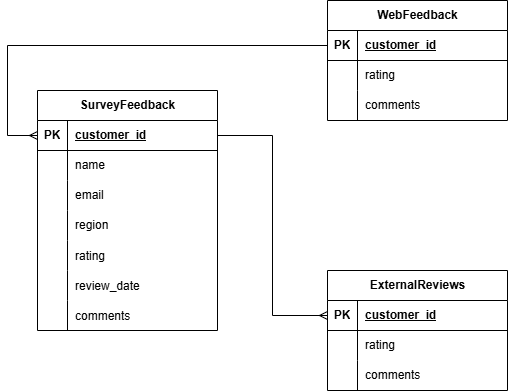

The diagram above was exported from draw.io. Its source (the exported page's mxGraphModel, read from the mxfile embedded in the PNG):
<mxGraphModel dx="1034" dy="570" grid="1" gridSize="10" guides="1" tooltips="1" connect="1" arrows="1" fold="1" page="1" pageScale="1" pageWidth="850" pageHeight="1100" math="0" shadow="0">
  <root>
    <mxCell id="0" />
    <mxCell id="1" parent="0" />
    <mxCell id="zqkAtDOzfMXMY9juqy2C-1" value="SurveyFeedback" style="shape=table;startSize=30;container=1;collapsible=1;childLayout=tableLayout;fixedRows=1;rowLines=0;fontStyle=1;align=center;resizeLast=1;html=1;" vertex="1" parent="1">
      <mxGeometry x="80" y="110" width="180" height="240" as="geometry" />
    </mxCell>
    <mxCell id="zqkAtDOzfMXMY9juqy2C-2" value="" style="shape=tableRow;horizontal=0;startSize=0;swimlaneHead=0;swimlaneBody=0;fillColor=none;collapsible=0;dropTarget=0;points=[[0,0.5],[1,0.5]];portConstraint=eastwest;top=0;left=0;right=0;bottom=1;" vertex="1" parent="zqkAtDOzfMXMY9juqy2C-1">
      <mxGeometry y="30" width="180" height="30" as="geometry" />
    </mxCell>
    <mxCell id="zqkAtDOzfMXMY9juqy2C-3" value="PK" style="shape=partialRectangle;connectable=0;fillColor=none;top=0;left=0;bottom=0;right=0;fontStyle=1;overflow=hidden;whiteSpace=wrap;html=1;" vertex="1" parent="zqkAtDOzfMXMY9juqy2C-2">
      <mxGeometry width="30" height="30" as="geometry">
        <mxRectangle width="30" height="30" as="alternateBounds" />
      </mxGeometry>
    </mxCell>
    <mxCell id="zqkAtDOzfMXMY9juqy2C-4" value="customer_id" style="shape=partialRectangle;connectable=0;fillColor=none;top=0;left=0;bottom=0;right=0;align=left;spacingLeft=6;fontStyle=5;overflow=hidden;whiteSpace=wrap;html=1;" vertex="1" parent="zqkAtDOzfMXMY9juqy2C-2">
      <mxGeometry x="30" width="150" height="30" as="geometry">
        <mxRectangle width="150" height="30" as="alternateBounds" />
      </mxGeometry>
    </mxCell>
    <mxCell id="zqkAtDOzfMXMY9juqy2C-5" value="" style="shape=tableRow;horizontal=0;startSize=0;swimlaneHead=0;swimlaneBody=0;fillColor=none;collapsible=0;dropTarget=0;points=[[0,0.5],[1,0.5]];portConstraint=eastwest;top=0;left=0;right=0;bottom=0;" vertex="1" parent="zqkAtDOzfMXMY9juqy2C-1">
      <mxGeometry y="60" width="180" height="30" as="geometry" />
    </mxCell>
    <mxCell id="zqkAtDOzfMXMY9juqy2C-6" value="" style="shape=partialRectangle;connectable=0;fillColor=none;top=0;left=0;bottom=0;right=0;editable=1;overflow=hidden;whiteSpace=wrap;html=1;" vertex="1" parent="zqkAtDOzfMXMY9juqy2C-5">
      <mxGeometry width="30" height="30" as="geometry">
        <mxRectangle width="30" height="30" as="alternateBounds" />
      </mxGeometry>
    </mxCell>
    <mxCell id="zqkAtDOzfMXMY9juqy2C-7" value="name" style="shape=partialRectangle;connectable=0;fillColor=none;top=0;left=0;bottom=0;right=0;align=left;spacingLeft=6;overflow=hidden;whiteSpace=wrap;html=1;" vertex="1" parent="zqkAtDOzfMXMY9juqy2C-5">
      <mxGeometry x="30" width="150" height="30" as="geometry">
        <mxRectangle width="150" height="30" as="alternateBounds" />
      </mxGeometry>
    </mxCell>
    <mxCell id="zqkAtDOzfMXMY9juqy2C-8" value="" style="shape=tableRow;horizontal=0;startSize=0;swimlaneHead=0;swimlaneBody=0;fillColor=none;collapsible=0;dropTarget=0;points=[[0,0.5],[1,0.5]];portConstraint=eastwest;top=0;left=0;right=0;bottom=0;" vertex="1" parent="zqkAtDOzfMXMY9juqy2C-1">
      <mxGeometry y="90" width="180" height="30" as="geometry" />
    </mxCell>
    <mxCell id="zqkAtDOzfMXMY9juqy2C-9" value="" style="shape=partialRectangle;connectable=0;fillColor=none;top=0;left=0;bottom=0;right=0;editable=1;overflow=hidden;whiteSpace=wrap;html=1;" vertex="1" parent="zqkAtDOzfMXMY9juqy2C-8">
      <mxGeometry width="30" height="30" as="geometry">
        <mxRectangle width="30" height="30" as="alternateBounds" />
      </mxGeometry>
    </mxCell>
    <mxCell id="zqkAtDOzfMXMY9juqy2C-10" value="email" style="shape=partialRectangle;connectable=0;fillColor=none;top=0;left=0;bottom=0;right=0;align=left;spacingLeft=6;overflow=hidden;whiteSpace=wrap;html=1;" vertex="1" parent="zqkAtDOzfMXMY9juqy2C-8">
      <mxGeometry x="30" width="150" height="30" as="geometry">
        <mxRectangle width="150" height="30" as="alternateBounds" />
      </mxGeometry>
    </mxCell>
    <mxCell id="zqkAtDOzfMXMY9juqy2C-11" value="" style="shape=tableRow;horizontal=0;startSize=0;swimlaneHead=0;swimlaneBody=0;fillColor=none;collapsible=0;dropTarget=0;points=[[0,0.5],[1,0.5]];portConstraint=eastwest;top=0;left=0;right=0;bottom=0;" vertex="1" parent="zqkAtDOzfMXMY9juqy2C-1">
      <mxGeometry y="120" width="180" height="30" as="geometry" />
    </mxCell>
    <mxCell id="zqkAtDOzfMXMY9juqy2C-12" value="" style="shape=partialRectangle;connectable=0;fillColor=none;top=0;left=0;bottom=0;right=0;editable=1;overflow=hidden;whiteSpace=wrap;html=1;" vertex="1" parent="zqkAtDOzfMXMY9juqy2C-11">
      <mxGeometry width="30" height="30" as="geometry">
        <mxRectangle width="30" height="30" as="alternateBounds" />
      </mxGeometry>
    </mxCell>
    <mxCell id="zqkAtDOzfMXMY9juqy2C-13" value="region" style="shape=partialRectangle;connectable=0;fillColor=none;top=0;left=0;bottom=0;right=0;align=left;spacingLeft=6;overflow=hidden;whiteSpace=wrap;html=1;" vertex="1" parent="zqkAtDOzfMXMY9juqy2C-11">
      <mxGeometry x="30" width="150" height="30" as="geometry">
        <mxRectangle width="150" height="30" as="alternateBounds" />
      </mxGeometry>
    </mxCell>
    <mxCell id="zqkAtDOzfMXMY9juqy2C-41" value="" style="shape=tableRow;horizontal=0;startSize=0;swimlaneHead=0;swimlaneBody=0;fillColor=none;collapsible=0;dropTarget=0;points=[[0,0.5],[1,0.5]];portConstraint=eastwest;top=0;left=0;right=0;bottom=0;" vertex="1" parent="zqkAtDOzfMXMY9juqy2C-1">
      <mxGeometry y="150" width="180" height="30" as="geometry" />
    </mxCell>
    <mxCell id="zqkAtDOzfMXMY9juqy2C-42" value="" style="shape=partialRectangle;connectable=0;fillColor=none;top=0;left=0;bottom=0;right=0;editable=1;overflow=hidden;" vertex="1" parent="zqkAtDOzfMXMY9juqy2C-41">
      <mxGeometry width="30" height="30" as="geometry">
        <mxRectangle width="30" height="30" as="alternateBounds" />
      </mxGeometry>
    </mxCell>
    <mxCell id="zqkAtDOzfMXMY9juqy2C-43" value="rating" style="shape=partialRectangle;connectable=0;fillColor=none;top=0;left=0;bottom=0;right=0;align=left;spacingLeft=6;overflow=hidden;" vertex="1" parent="zqkAtDOzfMXMY9juqy2C-41">
      <mxGeometry x="30" width="150" height="30" as="geometry">
        <mxRectangle width="150" height="30" as="alternateBounds" />
      </mxGeometry>
    </mxCell>
    <mxCell id="zqkAtDOzfMXMY9juqy2C-49" value="" style="shape=tableRow;horizontal=0;startSize=0;swimlaneHead=0;swimlaneBody=0;fillColor=none;collapsible=0;dropTarget=0;points=[[0,0.5],[1,0.5]];portConstraint=eastwest;top=0;left=0;right=0;bottom=0;" vertex="1" parent="zqkAtDOzfMXMY9juqy2C-1">
      <mxGeometry y="180" width="180" height="30" as="geometry" />
    </mxCell>
    <mxCell id="zqkAtDOzfMXMY9juqy2C-50" value="" style="shape=partialRectangle;connectable=0;fillColor=none;top=0;left=0;bottom=0;right=0;editable=1;overflow=hidden;" vertex="1" parent="zqkAtDOzfMXMY9juqy2C-49">
      <mxGeometry width="30" height="30" as="geometry">
        <mxRectangle width="30" height="30" as="alternateBounds" />
      </mxGeometry>
    </mxCell>
    <mxCell id="zqkAtDOzfMXMY9juqy2C-51" value="review_date" style="shape=partialRectangle;connectable=0;fillColor=none;top=0;left=0;bottom=0;right=0;align=left;spacingLeft=6;overflow=hidden;" vertex="1" parent="zqkAtDOzfMXMY9juqy2C-49">
      <mxGeometry x="30" width="150" height="30" as="geometry">
        <mxRectangle width="150" height="30" as="alternateBounds" />
      </mxGeometry>
    </mxCell>
    <mxCell id="zqkAtDOzfMXMY9juqy2C-45" value="" style="shape=tableRow;horizontal=0;startSize=0;swimlaneHead=0;swimlaneBody=0;fillColor=none;collapsible=0;dropTarget=0;points=[[0,0.5],[1,0.5]];portConstraint=eastwest;top=0;left=0;right=0;bottom=0;" vertex="1" parent="zqkAtDOzfMXMY9juqy2C-1">
      <mxGeometry y="210" width="180" height="30" as="geometry" />
    </mxCell>
    <mxCell id="zqkAtDOzfMXMY9juqy2C-46" value="" style="shape=partialRectangle;connectable=0;fillColor=none;top=0;left=0;bottom=0;right=0;editable=1;overflow=hidden;" vertex="1" parent="zqkAtDOzfMXMY9juqy2C-45">
      <mxGeometry width="30" height="30" as="geometry">
        <mxRectangle width="30" height="30" as="alternateBounds" />
      </mxGeometry>
    </mxCell>
    <mxCell id="zqkAtDOzfMXMY9juqy2C-47" value="comments" style="shape=partialRectangle;connectable=0;fillColor=none;top=0;left=0;bottom=0;right=0;align=left;spacingLeft=6;overflow=hidden;" vertex="1" parent="zqkAtDOzfMXMY9juqy2C-45">
      <mxGeometry x="30" width="150" height="30" as="geometry">
        <mxRectangle width="150" height="30" as="alternateBounds" />
      </mxGeometry>
    </mxCell>
    <mxCell id="zqkAtDOzfMXMY9juqy2C-14" value="ExternalReviews" style="shape=table;startSize=30;container=1;collapsible=1;childLayout=tableLayout;fixedRows=1;rowLines=0;fontStyle=1;align=center;resizeLast=1;html=1;" vertex="1" parent="1">
      <mxGeometry x="370" y="290" width="180" height="120" as="geometry" />
    </mxCell>
    <mxCell id="zqkAtDOzfMXMY9juqy2C-15" value="" style="shape=tableRow;horizontal=0;startSize=0;swimlaneHead=0;swimlaneBody=0;fillColor=none;collapsible=0;dropTarget=0;points=[[0,0.5],[1,0.5]];portConstraint=eastwest;top=0;left=0;right=0;bottom=1;" vertex="1" parent="zqkAtDOzfMXMY9juqy2C-14">
      <mxGeometry y="30" width="180" height="30" as="geometry" />
    </mxCell>
    <mxCell id="zqkAtDOzfMXMY9juqy2C-16" value="PK" style="shape=partialRectangle;connectable=0;fillColor=none;top=0;left=0;bottom=0;right=0;fontStyle=1;overflow=hidden;whiteSpace=wrap;html=1;" vertex="1" parent="zqkAtDOzfMXMY9juqy2C-15">
      <mxGeometry width="30" height="30" as="geometry">
        <mxRectangle width="30" height="30" as="alternateBounds" />
      </mxGeometry>
    </mxCell>
    <mxCell id="zqkAtDOzfMXMY9juqy2C-17" value="customer_id" style="shape=partialRectangle;connectable=0;fillColor=none;top=0;left=0;bottom=0;right=0;align=left;spacingLeft=6;fontStyle=5;overflow=hidden;whiteSpace=wrap;html=1;" vertex="1" parent="zqkAtDOzfMXMY9juqy2C-15">
      <mxGeometry x="30" width="150" height="30" as="geometry">
        <mxRectangle width="150" height="30" as="alternateBounds" />
      </mxGeometry>
    </mxCell>
    <mxCell id="zqkAtDOzfMXMY9juqy2C-18" value="" style="shape=tableRow;horizontal=0;startSize=0;swimlaneHead=0;swimlaneBody=0;fillColor=none;collapsible=0;dropTarget=0;points=[[0,0.5],[1,0.5]];portConstraint=eastwest;top=0;left=0;right=0;bottom=0;" vertex="1" parent="zqkAtDOzfMXMY9juqy2C-14">
      <mxGeometry y="60" width="180" height="30" as="geometry" />
    </mxCell>
    <mxCell id="zqkAtDOzfMXMY9juqy2C-19" value="" style="shape=partialRectangle;connectable=0;fillColor=none;top=0;left=0;bottom=0;right=0;editable=1;overflow=hidden;whiteSpace=wrap;html=1;" vertex="1" parent="zqkAtDOzfMXMY9juqy2C-18">
      <mxGeometry width="30" height="30" as="geometry">
        <mxRectangle width="30" height="30" as="alternateBounds" />
      </mxGeometry>
    </mxCell>
    <mxCell id="zqkAtDOzfMXMY9juqy2C-20" value="rating" style="shape=partialRectangle;connectable=0;fillColor=none;top=0;left=0;bottom=0;right=0;align=left;spacingLeft=6;overflow=hidden;whiteSpace=wrap;html=1;" vertex="1" parent="zqkAtDOzfMXMY9juqy2C-18">
      <mxGeometry x="30" width="150" height="30" as="geometry">
        <mxRectangle width="150" height="30" as="alternateBounds" />
      </mxGeometry>
    </mxCell>
    <mxCell id="zqkAtDOzfMXMY9juqy2C-21" value="" style="shape=tableRow;horizontal=0;startSize=0;swimlaneHead=0;swimlaneBody=0;fillColor=none;collapsible=0;dropTarget=0;points=[[0,0.5],[1,0.5]];portConstraint=eastwest;top=0;left=0;right=0;bottom=0;" vertex="1" parent="zqkAtDOzfMXMY9juqy2C-14">
      <mxGeometry y="90" width="180" height="30" as="geometry" />
    </mxCell>
    <mxCell id="zqkAtDOzfMXMY9juqy2C-22" value="" style="shape=partialRectangle;connectable=0;fillColor=none;top=0;left=0;bottom=0;right=0;editable=1;overflow=hidden;whiteSpace=wrap;html=1;" vertex="1" parent="zqkAtDOzfMXMY9juqy2C-21">
      <mxGeometry width="30" height="30" as="geometry">
        <mxRectangle width="30" height="30" as="alternateBounds" />
      </mxGeometry>
    </mxCell>
    <mxCell id="zqkAtDOzfMXMY9juqy2C-23" value="comments" style="shape=partialRectangle;connectable=0;fillColor=none;top=0;left=0;bottom=0;right=0;align=left;spacingLeft=6;overflow=hidden;whiteSpace=wrap;html=1;" vertex="1" parent="zqkAtDOzfMXMY9juqy2C-21">
      <mxGeometry x="30" width="150" height="30" as="geometry">
        <mxRectangle width="150" height="30" as="alternateBounds" />
      </mxGeometry>
    </mxCell>
    <mxCell id="zqkAtDOzfMXMY9juqy2C-27" value="WebFeedback" style="shape=table;startSize=30;container=1;collapsible=1;childLayout=tableLayout;fixedRows=1;rowLines=0;fontStyle=1;align=center;resizeLast=1;html=1;" vertex="1" parent="1">
      <mxGeometry x="370" y="20" width="180" height="120" as="geometry" />
    </mxCell>
    <mxCell id="zqkAtDOzfMXMY9juqy2C-28" value="" style="shape=tableRow;horizontal=0;startSize=0;swimlaneHead=0;swimlaneBody=0;fillColor=none;collapsible=0;dropTarget=0;points=[[0,0.5],[1,0.5]];portConstraint=eastwest;top=0;left=0;right=0;bottom=1;" vertex="1" parent="zqkAtDOzfMXMY9juqy2C-27">
      <mxGeometry y="30" width="180" height="30" as="geometry" />
    </mxCell>
    <mxCell id="zqkAtDOzfMXMY9juqy2C-29" value="PK" style="shape=partialRectangle;connectable=0;fillColor=none;top=0;left=0;bottom=0;right=0;fontStyle=1;overflow=hidden;whiteSpace=wrap;html=1;" vertex="1" parent="zqkAtDOzfMXMY9juqy2C-28">
      <mxGeometry width="30" height="30" as="geometry">
        <mxRectangle width="30" height="30" as="alternateBounds" />
      </mxGeometry>
    </mxCell>
    <mxCell id="zqkAtDOzfMXMY9juqy2C-30" value="customer_id" style="shape=partialRectangle;connectable=0;fillColor=none;top=0;left=0;bottom=0;right=0;align=left;spacingLeft=6;fontStyle=5;overflow=hidden;whiteSpace=wrap;html=1;" vertex="1" parent="zqkAtDOzfMXMY9juqy2C-28">
      <mxGeometry x="30" width="150" height="30" as="geometry">
        <mxRectangle width="150" height="30" as="alternateBounds" />
      </mxGeometry>
    </mxCell>
    <mxCell id="zqkAtDOzfMXMY9juqy2C-31" value="" style="shape=tableRow;horizontal=0;startSize=0;swimlaneHead=0;swimlaneBody=0;fillColor=none;collapsible=0;dropTarget=0;points=[[0,0.5],[1,0.5]];portConstraint=eastwest;top=0;left=0;right=0;bottom=0;" vertex="1" parent="zqkAtDOzfMXMY9juqy2C-27">
      <mxGeometry y="60" width="180" height="30" as="geometry" />
    </mxCell>
    <mxCell id="zqkAtDOzfMXMY9juqy2C-32" value="" style="shape=partialRectangle;connectable=0;fillColor=none;top=0;left=0;bottom=0;right=0;editable=1;overflow=hidden;whiteSpace=wrap;html=1;" vertex="1" parent="zqkAtDOzfMXMY9juqy2C-31">
      <mxGeometry width="30" height="30" as="geometry">
        <mxRectangle width="30" height="30" as="alternateBounds" />
      </mxGeometry>
    </mxCell>
    <mxCell id="zqkAtDOzfMXMY9juqy2C-33" value="rating" style="shape=partialRectangle;connectable=0;fillColor=none;top=0;left=0;bottom=0;right=0;align=left;spacingLeft=6;overflow=hidden;whiteSpace=wrap;html=1;" vertex="1" parent="zqkAtDOzfMXMY9juqy2C-31">
      <mxGeometry x="30" width="150" height="30" as="geometry">
        <mxRectangle width="150" height="30" as="alternateBounds" />
      </mxGeometry>
    </mxCell>
    <mxCell id="zqkAtDOzfMXMY9juqy2C-34" value="" style="shape=tableRow;horizontal=0;startSize=0;swimlaneHead=0;swimlaneBody=0;fillColor=none;collapsible=0;dropTarget=0;points=[[0,0.5],[1,0.5]];portConstraint=eastwest;top=0;left=0;right=0;bottom=0;" vertex="1" parent="zqkAtDOzfMXMY9juqy2C-27">
      <mxGeometry y="90" width="180" height="30" as="geometry" />
    </mxCell>
    <mxCell id="zqkAtDOzfMXMY9juqy2C-35" value="" style="shape=partialRectangle;connectable=0;fillColor=none;top=0;left=0;bottom=0;right=0;editable=1;overflow=hidden;whiteSpace=wrap;html=1;" vertex="1" parent="zqkAtDOzfMXMY9juqy2C-34">
      <mxGeometry width="30" height="30" as="geometry">
        <mxRectangle width="30" height="30" as="alternateBounds" />
      </mxGeometry>
    </mxCell>
    <mxCell id="zqkAtDOzfMXMY9juqy2C-36" value="comments" style="shape=partialRectangle;connectable=0;fillColor=none;top=0;left=0;bottom=0;right=0;align=left;spacingLeft=6;overflow=hidden;whiteSpace=wrap;html=1;" vertex="1" parent="zqkAtDOzfMXMY9juqy2C-34">
      <mxGeometry x="30" width="150" height="30" as="geometry">
        <mxRectangle width="150" height="30" as="alternateBounds" />
      </mxGeometry>
    </mxCell>
    <mxCell id="zqkAtDOzfMXMY9juqy2C-52" style="edgeStyle=elbowEdgeStyle;rounded=0;orthogonalLoop=1;jettySize=auto;html=1;exitX=1;exitY=0.5;exitDx=0;exitDy=0;entryX=0;entryY=0.5;entryDx=0;entryDy=0;endArrow=ERmany;endFill=0;startArrow=baseDash;startFill=0;" edge="1" parent="1" source="zqkAtDOzfMXMY9juqy2C-2" target="zqkAtDOzfMXMY9juqy2C-15">
      <mxGeometry relative="1" as="geometry">
        <mxPoint x="360" y="350" as="targetPoint" />
        <mxPoint x="270" y="155" as="sourcePoint" />
      </mxGeometry>
    </mxCell>
    <mxCell id="zqkAtDOzfMXMY9juqy2C-53" style="edgeStyle=elbowEdgeStyle;rounded=0;orthogonalLoop=1;jettySize=auto;html=1;exitX=0;exitY=0.5;exitDx=0;exitDy=0;entryX=0;entryY=0.5;entryDx=0;entryDy=0;endArrow=ERmany;endFill=0;" edge="1" parent="1" source="zqkAtDOzfMXMY9juqy2C-28" target="zqkAtDOzfMXMY9juqy2C-2">
      <mxGeometry relative="1" as="geometry">
        <mxPoint x="60" y="160" as="targetPoint" />
        <Array as="points">
          <mxPoint x="50" y="120" />
        </Array>
      </mxGeometry>
    </mxCell>
  </root>
</mxGraphModel>